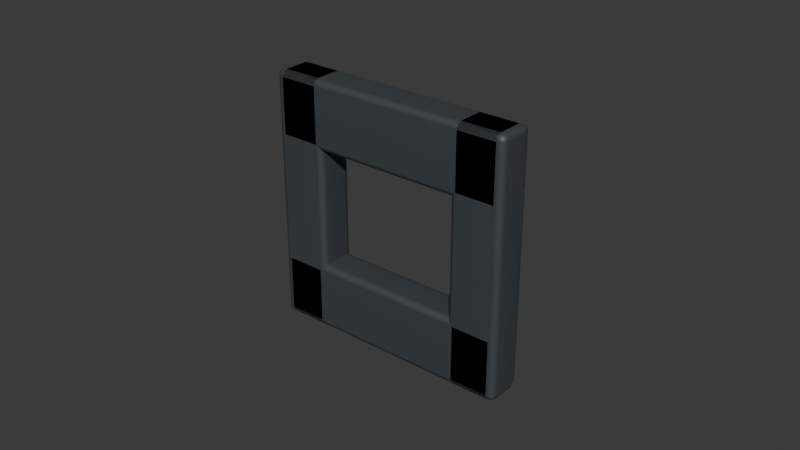 # Source: rim-lock-keeper.blend  (saved by Blender 5.2.44; exported with 4.5.12 LTS)
import bpy
from mathutils import Matrix  # noqa: F401  (used for matrix-valued properties, if any)

bpy.ops.wm.read_factory_settings(use_empty=True)
scene = bpy.context.scene
scene.name = 'Scene'

# ---- collections
col_collection = bpy.data.collections.new('Collection'); scene.collection.children.link(col_collection)

# ---- materials (node trees are filled in below, after node groups)
mat_forged_graphite_iron = bpy.data.materials.new('Forged graphite iron')
mat_forged_graphite_iron.diffuse_color = (0.09, 0.105, 0.12, 1.0)
mat_worn_iron_edges = bpy.data.materials.new('Worn iron edges')
mat_worn_iron_edges.diffuse_color = (0.21, 0.225, 0.23, 1.0)
mat_keyway_interior = bpy.data.materials.new('Keyway interior')
mat_keyway_interior.diffuse_color = (0.008, 0.009, 0.012, 1.0)

# ---- material node trees
mat_forged_graphite_iron.use_nodes = True; mat_forged_graphite_iron.node_tree.nodes.clear()
_N = mat_forged_graphite_iron.node_tree.nodes; _L = mat_forged_graphite_iron.node_tree.links
n0 = _N.new('ShaderNodeBsdfPrincipled'); n0.name = 'Principled BSDF'; n0.location = (-200, 100)
n0.inputs[0].default_value = (0.09, 0.105, 0.12, 1.0)
n0.inputs[1].default_value = 0.55
n0.inputs[2].default_value = 0.62
n0.inputs[10].default_value = 0.005
n1 = _N.new('ShaderNodeOutputMaterial'); n1.name = 'Material Output'; n1.location = (200, 100)
_L.new(n0.outputs[0], n1.inputs[0])
n1.is_active_output = True
mat_worn_iron_edges.use_nodes = True; mat_worn_iron_edges.node_tree.nodes.clear()
_N = mat_worn_iron_edges.node_tree.nodes; _L = mat_worn_iron_edges.node_tree.links
n0 = _N.new('ShaderNodeBsdfPrincipled'); n0.name = 'Principled BSDF'; n0.location = (-200, 100)
n0.inputs[0].default_value = (0.21, 0.225, 0.23, 1.0)
n0.inputs[1].default_value = 0.65
n0.inputs[2].default_value = 0.62
n0.inputs[10].default_value = 0.005
n1 = _N.new('ShaderNodeOutputMaterial'); n1.name = 'Material Output'; n1.location = (200, 100)
_L.new(n0.outputs[0], n1.inputs[0])
n1.is_active_output = True
mat_keyway_interior.use_nodes = True; mat_keyway_interior.node_tree.nodes.clear()
_N = mat_keyway_interior.node_tree.nodes; _L = mat_keyway_interior.node_tree.links
n0 = _N.new('ShaderNodeBsdfPrincipled'); n0.name = 'Principled BSDF'; n0.location = (-200, 100)
n0.inputs[0].default_value = (0.008, 0.009, 0.012, 1.0)
n0.inputs[2].default_value = 0.62
n0.inputs[10].default_value = 0.005
n1 = _N.new('ShaderNodeOutputMaterial'); n1.name = 'Material Output'; n1.location = (200, 100)
_L.new(n0.outputs[0], n1.inputs[0])
n1.is_active_output = True

# ---- world
world_world = bpy.data.worlds.new('World'); scene.world = world_world
world_world.use_nodes = True; world_world.node_tree.nodes.clear()
_N = world_world.node_tree.nodes; _L = world_world.node_tree.links
n0 = _N.new('ShaderNodeOutputWorld'); n0.name = 'World Output'; n0.location = (200, 100)
n1 = _N.new('ShaderNodeBackground'); n1.name = 'Background'; n1.location = (-200, 100)
n1.inputs[0].default_value = (0.05088, 0.05088, 0.05088, 1.0)
_L.new(n1.outputs[0], n0.inputs[0])
n0.is_active_output = True
world_world.color = (0.05088, 0.05088, 0.05088)
world_world.sun_shadow_jitter_overblur = 0.0

# ---- meshes
me_cube_015 = bpy.data.meshes.new('Cube.015')
me_cube_015.from_pydata([(-0.0085, -0.006, -0.041), (-0.0085, -0.006, 0.041), (-0.0085, 0.006, -0.041), (-0.0085, 0.006, 0.041), (0.0085, -0.006, -0.041), (0.0085, -0.006, 0.041), (0.0085, 0.006, -0.041), (0.0085, 0.006, 0.041)], [], [(0, 1, 3, 2), (2, 3, 7, 6), (6, 7, 5, 4), (4, 5, 1, 0), (2, 6, 4, 0), (7, 3, 1, 5)])
_uv = me_cube_015.uv_layers.new(name='UVMap')
_uv.uv.foreach_set('vector', [0.375, 0.0, 0.625, 0.0, 0.625, 0.25, 0.375, 0.25, 0.375, 0.25, 0.625, 0.25, 0.625, 0.5, 0.375, 0.5, 0.375, 0.5, 0.625, 0.5, 0.625, 0.75, 0.375, 0.75, 0.375, 0.75, 0.625, 0.75, 0.625, 1.0, 0.375, 1.0, 0.125, 0.5, 0.375, 0.5, 0.375, 0.75, 0.125, 0.75, 0.625, 0.5, 0.875, 0.5, 0.875, 0.75, 0.625, 0.75])
me_cube_015.materials.append(mat_forged_graphite_iron)
me_cube_015.update()
me_cube_016 = bpy.data.meshes.new('Cube.016')
me_cube_016.from_pydata([(-0.0085, -0.006, -0.041), (-0.0085, -0.006, 0.041), (-0.0085, 0.006, -0.041), (-0.0085, 0.006, 0.041), (0.0085, -0.006, -0.041), (0.0085, -0.006, 0.041), (0.0085, 0.006, -0.041), (0.0085, 0.006, 0.041)], [], [(0, 1, 3, 2), (2, 3, 7, 6), (6, 7, 5, 4), (4, 5, 1, 0), (2, 6, 4, 0), (7, 3, 1, 5)])
_uv = me_cube_016.uv_layers.new(name='UVMap')
_uv.uv.foreach_set('vector', [0.375, 0.0, 0.625, 0.0, 0.625, 0.25, 0.375, 0.25, 0.375, 0.25, 0.625, 0.25, 0.625, 0.5, 0.375, 0.5, 0.375, 0.5, 0.625, 0.5, 0.625, 0.75, 0.375, 0.75, 0.375, 0.75, 0.625, 0.75, 0.625, 1.0, 0.375, 1.0, 0.125, 0.5, 0.375, 0.5, 0.375, 0.75, 0.125, 0.75, 0.625, 0.5, 0.875, 0.5, 0.875, 0.75, 0.625, 0.75])
me_cube_016.materials.append(mat_forged_graphite_iron)
me_cube_016.update()
me_cube_017 = bpy.data.meshes.new('Cube.017')
me_cube_017.from_pydata([(-0.04, -0.006, -0.011), (-0.04, -0.006, 0.011), (-0.04, 0.006, -0.011), (-0.04, 0.006, 0.011), (0.04, -0.006, -0.011), (0.04, -0.006, 0.011), (0.04, 0.006, -0.011), (0.04, 0.006, 0.011)], [], [(0, 1, 3, 2), (2, 3, 7, 6), (6, 7, 5, 4), (4, 5, 1, 0), (2, 6, 4, 0), (7, 3, 1, 5)])
_uv = me_cube_017.uv_layers.new(name='UVMap')
_uv.uv.foreach_set('vector', [0.375, 0.0, 0.625, 0.0, 0.625, 0.25, 0.375, 0.25, 0.375, 0.25, 0.625, 0.25, 0.625, 0.5, 0.375, 0.5, 0.375, 0.5, 0.625, 0.5, 0.625, 0.75, 0.375, 0.75, 0.375, 0.75, 0.625, 0.75, 0.625, 1.0, 0.375, 1.0, 0.125, 0.5, 0.375, 0.5, 0.375, 0.75, 0.125, 0.75, 0.625, 0.5, 0.875, 0.5, 0.875, 0.75, 0.625, 0.75])
me_cube_017.materials.append(mat_forged_graphite_iron)
me_cube_017.update()
me_cube_018 = bpy.data.meshes.new('Cube.018')
me_cube_018.from_pydata([(-0.04, -0.006, -0.011), (-0.04, -0.006, 0.011), (-0.04, 0.006, -0.011), (-0.04, 0.006, 0.011), (0.04, -0.006, -0.011), (0.04, -0.006, 0.011), (0.04, 0.006, -0.011), (0.04, 0.006, 0.011)], [], [(0, 1, 3, 2), (2, 3, 7, 6), (6, 7, 5, 4), (4, 5, 1, 0), (2, 6, 4, 0), (7, 3, 1, 5)])
_uv = me_cube_018.uv_layers.new(name='UVMap')
_uv.uv.foreach_set('vector', [0.375, 0.0, 0.625, 0.0, 0.625, 0.25, 0.375, 0.25, 0.375, 0.25, 0.625, 0.25, 0.625, 0.5, 0.375, 0.5, 0.375, 0.5, 0.625, 0.5, 0.625, 0.75, 0.375, 0.75, 0.375, 0.75, 0.625, 0.75, 0.625, 1.0, 0.375, 1.0, 0.125, 0.5, 0.375, 0.5, 0.375, 0.75, 0.125, 0.75, 0.625, 0.5, 0.875, 0.5, 0.875, 0.75, 0.625, 0.75])
me_cube_018.materials.append(mat_forged_graphite_iron)
me_cube_018.update()
me_cube_019 = bpy.data.meshes.new('Cube.019')
me_cube_019.from_pydata([(-0.0055, -0.002, -0.0055), (-0.0055, -0.002, 0.0055), (-0.0055, 0.002, -0.0055), (-0.0055, 0.002, 0.0055), (0.0055, -0.002, -0.0055), (0.0055, -0.002, 0.0055), (0.0055, 0.002, -0.0055), (0.0055, 0.002, 0.0055)], [], [(0, 1, 3, 2), (2, 3, 7, 6), (6, 7, 5, 4), (4, 5, 1, 0), (2, 6, 4, 0), (7, 3, 1, 5)])
_uv = me_cube_019.uv_layers.new(name='UVMap')
_uv.uv.foreach_set('vector', [0.375, 0.0, 0.625, 0.0, 0.625, 0.25, 0.375, 0.25, 0.375, 0.25, 0.625, 0.25, 0.625, 0.5, 0.375, 0.5, 0.375, 0.5, 0.625, 0.5, 0.625, 0.75, 0.375, 0.75, 0.375, 0.75, 0.625, 0.75, 0.625, 1.0, 0.375, 1.0, 0.125, 0.5, 0.375, 0.5, 0.375, 0.75, 0.125, 0.75, 0.625, 0.5, 0.875, 0.5, 0.875, 0.75, 0.625, 0.75])
me_cube_019.materials.append(mat_worn_iron_edges)
me_cube_019.update()
me_cube_020 = bpy.data.meshes.new('Cube.020')
me_cube_020.from_pydata([(-0.0035, -0.0003, -0.00075), (-0.0035, -0.0003, 0.00075), (-0.0035, 0.0003, -0.00075), (-0.0035, 0.0003, 0.00075), (0.0035, -0.0003, -0.00075), (0.0035, -0.0003, 0.00075), (0.0035, 0.0003, -0.00075), (0.0035, 0.0003, 0.00075)], [], [(0, 1, 3, 2), (2, 3, 7, 6), (6, 7, 5, 4), (4, 5, 1, 0), (2, 6, 4, 0), (7, 3, 1, 5)])
_uv = me_cube_020.uv_layers.new(name='UVMap')
_uv.uv.foreach_set('vector', [0.375, 0.0, 0.625, 0.0, 0.625, 0.25, 0.375, 0.25, 0.375, 0.25, 0.625, 0.25, 0.625, 0.5, 0.375, 0.5, 0.375, 0.5, 0.625, 0.5, 0.625, 0.75, 0.375, 0.75, 0.375, 0.75, 0.625, 0.75, 0.625, 1.0, 0.375, 1.0, 0.125, 0.5, 0.375, 0.5, 0.375, 0.75, 0.125, 0.75, 0.625, 0.5, 0.875, 0.5, 0.875, 0.75, 0.625, 0.75])
me_cube_020.materials.append(mat_keyway_interior)
me_cube_020.update()
me_cube_021 = bpy.data.meshes.new('Cube.021')
me_cube_021.from_pydata([(-0.0055, -0.002, -0.0055), (-0.0055, -0.002, 0.0055), (-0.0055, 0.002, -0.0055), (-0.0055, 0.002, 0.0055), (0.0055, -0.002, -0.0055), (0.0055, -0.002, 0.0055), (0.0055, 0.002, -0.0055), (0.0055, 0.002, 0.0055)], [], [(0, 1, 3, 2), (2, 3, 7, 6), (6, 7, 5, 4), (4, 5, 1, 0), (2, 6, 4, 0), (7, 3, 1, 5)])
_uv = me_cube_021.uv_layers.new(name='UVMap')
_uv.uv.foreach_set('vector', [0.375, 0.0, 0.625, 0.0, 0.625, 0.25, 0.375, 0.25, 0.375, 0.25, 0.625, 0.25, 0.625, 0.5, 0.375, 0.5, 0.375, 0.5, 0.625, 0.5, 0.625, 0.75, 0.375, 0.75, 0.375, 0.75, 0.625, 0.75, 0.625, 1.0, 0.375, 1.0, 0.125, 0.5, 0.375, 0.5, 0.375, 0.75, 0.125, 0.75, 0.625, 0.5, 0.875, 0.5, 0.875, 0.75, 0.625, 0.75])
me_cube_021.materials.append(mat_worn_iron_edges)
me_cube_021.update()
me_cube_022 = bpy.data.meshes.new('Cube.022')
me_cube_022.from_pydata([(-0.0035, -0.0003, -0.00075), (-0.0035, -0.0003, 0.00075), (-0.0035, 0.0003, -0.00075), (-0.0035, 0.0003, 0.00075), (0.0035, -0.0003, -0.00075), (0.0035, -0.0003, 0.00075), (0.0035, 0.0003, -0.00075), (0.0035, 0.0003, 0.00075)], [], [(0, 1, 3, 2), (2, 3, 7, 6), (6, 7, 5, 4), (4, 5, 1, 0), (2, 6, 4, 0), (7, 3, 1, 5)])
_uv = me_cube_022.uv_layers.new(name='UVMap')
_uv.uv.foreach_set('vector', [0.375, 0.0, 0.625, 0.0, 0.625, 0.25, 0.375, 0.25, 0.375, 0.25, 0.625, 0.25, 0.625, 0.5, 0.375, 0.5, 0.375, 0.5, 0.625, 0.5, 0.625, 0.75, 0.375, 0.75, 0.375, 0.75, 0.625, 0.75, 0.625, 1.0, 0.375, 1.0, 0.125, 0.5, 0.375, 0.5, 0.375, 0.75, 0.125, 0.75, 0.625, 0.5, 0.875, 0.5, 0.875, 0.75, 0.625, 0.75])
me_cube_022.materials.append(mat_keyway_interior)
me_cube_022.update()

# ---- objects
ob_keeper_upright = bpy.data.objects.new('Keeper upright', me_cube_015)
ob_keeper_upright_001 = bpy.data.objects.new('Keeper upright.001', me_cube_016)
ob_keeper_bridge = bpy.data.objects.new('Keeper bridge', me_cube_017)
ob_keeper_bridge_001 = bpy.data.objects.new('Keeper bridge.001', me_cube_018)
ob_keeper_fixing_head = bpy.data.objects.new('Keeper fixing head', me_cube_019)
ob_keeper_screw_slot = bpy.data.objects.new('Keeper screw slot', me_cube_020)
ob_keeper_fixing_head_001 = bpy.data.objects.new('Keeper fixing head.001', me_cube_021)
ob_keeper_screw_slot_001 = bpy.data.objects.new('Keeper screw slot.001', me_cube_022)

# ---- transforms, parenting, visibility, modifiers, constraints
ob_keeper_upright.location = (-0.032, -0.002, 0.0)
_m = ob_keeper_upright.modifiers.new('Soft forged edges', 'BEVEL')
_m.width = 0.002
_m.width_pct = 0.002
_m.segments = 2
_m = ob_keeper_upright.modifiers.new('Weighted corner normals', 'WEIGHTED_NORMAL')
ob_keeper_upright_001.location = (0.032, -0.002, 0.0)
_m = ob_keeper_upright_001.modifiers.new('Soft forged edges', 'BEVEL')
_m.width = 0.002
_m.width_pct = 0.002
_m.segments = 2
_m = ob_keeper_upright_001.modifiers.new('Weighted corner normals', 'WEIGHTED_NORMAL')
ob_keeper_bridge.location = (0.0, -0.002, -0.03)
_m = ob_keeper_bridge.modifiers.new('Soft forged edges', 'BEVEL')
_m.width = 0.002
_m.width_pct = 0.002
_m.segments = 2
_m = ob_keeper_bridge.modifiers.new('Weighted corner normals', 'WEIGHTED_NORMAL')
ob_keeper_bridge_001.location = (0.0, -0.002, 0.03)
_m = ob_keeper_bridge_001.modifiers.new('Soft forged edges', 'BEVEL')
_m.width = 0.002
_m.width_pct = 0.002
_m.segments = 2
_m = ob_keeper_bridge_001.modifiers.new('Weighted corner normals', 'WEIGHTED_NORMAL')
ob_keeper_fixing_head.location = (0.0, 0.005, -0.031)
_m = ob_keeper_fixing_head.modifiers.new('Soft forged edges', 'BEVEL')
_m.width = 0.002
_m.width_pct = 0.002
_m.segments = 2
_m = ob_keeper_fixing_head.modifiers.new('Weighted corner normals', 'WEIGHTED_NORMAL')
ob_keeper_screw_slot.location = (0.0, 0.0072, -0.031)
_m = ob_keeper_screw_slot.modifiers.new('Soft forged edges', 'BEVEL')
_m.width = 0.0002
_m.width_pct = 0.0002
_m.segments = 2
_m = ob_keeper_screw_slot.modifiers.new('Weighted corner normals', 'WEIGHTED_NORMAL')
ob_keeper_fixing_head_001.location = (0.0, 0.005, 0.031)
_m = ob_keeper_fixing_head_001.modifiers.new('Soft forged edges', 'BEVEL')
_m.width = 0.002
_m.width_pct = 0.002
_m.segments = 2
_m = ob_keeper_fixing_head_001.modifiers.new('Weighted corner normals', 'WEIGHTED_NORMAL')
ob_keeper_screw_slot_001.location = (0.0, 0.0072, 0.031)
_m = ob_keeper_screw_slot_001.modifiers.new('Soft forged edges', 'BEVEL')
_m.width = 0.0002
_m.width_pct = 0.0002
_m.segments = 2
_m = ob_keeper_screw_slot_001.modifiers.new('Weighted corner normals', 'WEIGHTED_NORMAL')

# ---- collection membership
col_collection.objects.link(ob_keeper_upright)
col_collection.objects.link(ob_keeper_upright_001)
col_collection.objects.link(ob_keeper_bridge)
col_collection.objects.link(ob_keeper_bridge_001)
col_collection.objects.link(ob_keeper_fixing_head)
col_collection.objects.link(ob_keeper_screw_slot)
col_collection.objects.link(ob_keeper_fixing_head_001)
col_collection.objects.link(ob_keeper_screw_slot_001)

# ---- scene / render settings (as saved in the file)
scene.frame_start = 1; scene.frame_end = 250; scene.frame_set(1)
scene.render.engine = 'BLENDER_EEVEE_NEXT'
scene.render.bake_bias = 0.0
scene.render.bake_samples = 0
scene.render.compositor_device = 'GPU'
scene.eevee.use_volume_custom_range = False
scene.eevee.fast_gi_thickness_near = 0.1
scene.eevee.fast_gi_thickness_far = 0.0
scene.eevee.ray_tracing_options.screen_trace_thickness = 0.1
bpy.context.view_layer.update()

# ---- added for rendering (the .blend has no active camera and no usable light): camera, sun
cam_auto = bpy.data.cameras.new('AutoCamera')
cam_auto.lens = 50.0
cam_auto.sensor_width = 36.0
cam_auto.clip_end = 1000.0
ob_auto_camera = bpy.data.objects.new('AutoCamera', cam_auto)
scene.collection.objects.link(ob_auto_camera)
ob_auto_camera.location = (0.185045, -0.222304, 0.148036)
ob_auto_camera.rotation_euler = (1.09748, -7.21219e-08, 0.694738)
scene.camera = ob_auto_camera
light_auto_sun = bpy.data.lights.new('AutoSun', 'SUN')
light_auto_sun.energy = 3.0
light_auto_sun.angle = 0.0523599
ob_auto_sun = bpy.data.objects.new('AutoSun', light_auto_sun)
scene.collection.objects.link(ob_auto_sun)
ob_auto_sun.rotation_euler = (0.872665, 0.174533, 0.523599)
bpy.context.view_layer.update()
